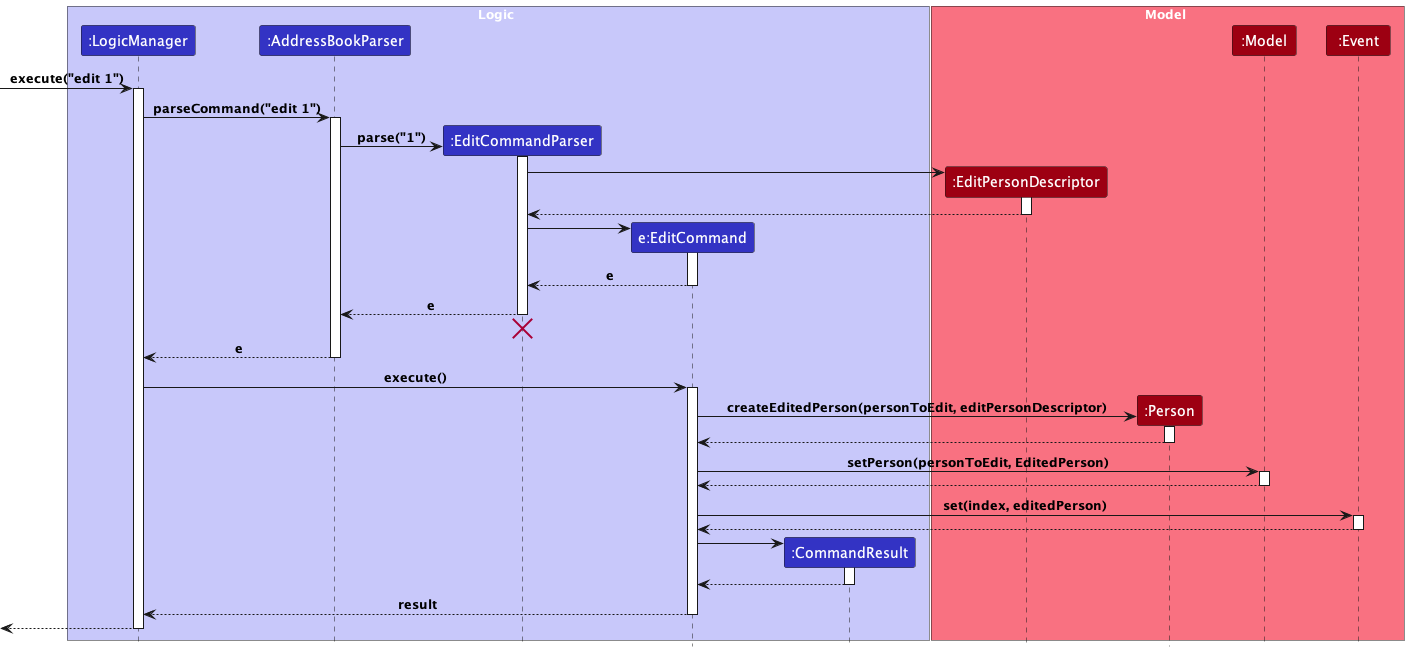

The diagram above was rendered by PlantUML. Its source (embedded in the PNG):
@startuml
!include style.puml

box Logic LOGIC_COLOR_T1
participant ":LogicManager" as LogicManager LOGIC_COLOR
participant ":AddressBookParser" as AddressBookParser LOGIC_COLOR
participant ":EditCommandParser" as EditCommandParser LOGIC_COLOR
participant "e:EditCommand" as EditCommand LOGIC_COLOR
participant ":CommandResult" as CommandResult LOGIC_COLOR
end box

box Model MODEL_COLOR_T1
participant ":EditPersonDescriptor" as EditPersonDescriptor MODEL_COLOR
participant ":Person" as Person MODEL_COLOR
participant ":Model" as Model MODEL_COLOR
participant ":Event" as Event MODEL_COLOR
end box

[-> LogicManager : execute("edit 1")
activate LogicManager

LogicManager -> AddressBookParser : parseCommand("edit 1")
activate AddressBookParser

create EditCommandParser
AddressBookParser -> EditCommandParser: parse("1")
activate EditCommandParser

create EditPersonDescriptor
EditCommandParser -> EditPersonDescriptor++
return

create EditCommand
EditCommandParser -> EditCommand
activate EditCommand

EditCommand --> EditCommandParser : e
deactivate EditCommand

EditCommandParser --> AddressBookParser : e
deactivate EditCommandParser
'Hidden arrow to position the destroy marker below the end of the activation bar.
EditCommandParser -[hidden]-> AddressBookParser
destroy EditCommandParser

AddressBookParser --> LogicManager : e
deactivate AddressBookParser

LogicManager -> EditCommand : execute()
activate EditCommand

create Person
EditCommand -> Person : createEditedPerson(personToEdit, editPersonDescriptor)
activate Person
return

EditCommand -> Model++ : setPerson(personToEdit, EditedPerson)
return

EditCommand -> Event++ : set(index, editedPerson)
return

create CommandResult
EditCommand -> CommandResult
activate CommandResult

CommandResult --> EditCommand
deactivate CommandResult

EditCommand --> LogicManager : result
deactivate EditCommand

[<--LogicManager
deactivate LogicManager

@enduml